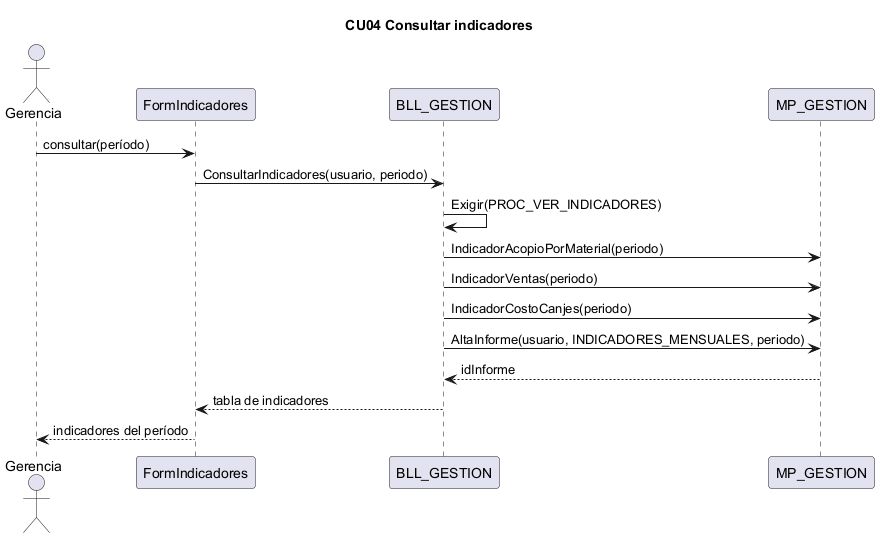

The diagram above was rendered by PlantUML. Its source (embedded in the PNG):
@startuml CU04
title CU04 Consultar indicadores
actor Gerencia
participant "FormIndicadores" as IU
participant "BLL_GESTION" as BLL
participant "MP_GESTION" as DAL
Gerencia -> IU : consultar(período)
IU -> BLL : ConsultarIndicadores(usuario, periodo)
BLL -> BLL : Exigir(PROC_VER_INDICADORES)
BLL -> DAL : IndicadorAcopioPorMaterial(periodo)
BLL -> DAL : IndicadorVentas(periodo)
BLL -> DAL : IndicadorCostoCanjes(periodo)
BLL -> DAL : AltaInforme(usuario, INDICADORES_MENSUALES, periodo)
DAL --> BLL : idInforme
BLL --> IU : tabla de indicadores
IU --> Gerencia : indicadores del período
@enduml